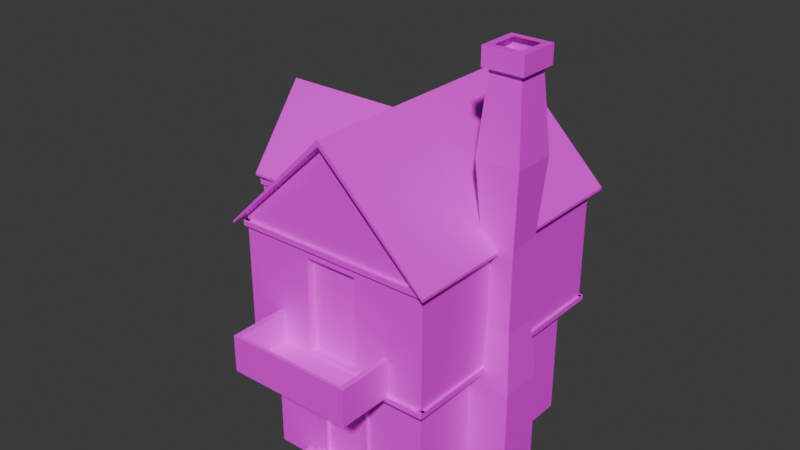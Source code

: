 # Source: home_2_.blend  (saved by Blender 4.2.66; exported with 4.5.12 LTS)
import bpy
from mathutils import Matrix  # noqa: F401  (used for matrix-valued properties, if any)

bpy.ops.wm.read_factory_settings(use_empty=True)
scene = bpy.context.scene
scene.name = 'Scene'

# ---- collections
col_collection = bpy.data.collections.new('Collection'); scene.collection.children.link(col_collection)

# ---- images (referenced by path relative to the original .blend; pixels are not part of the script)
import os
ASSET_DIR = os.environ.get("B2B_ASSET_DIR", "")  # directory of the original .blend (textures are referenced by path, not embedded)
HERE = os.path.dirname(os.path.abspath(__file__))  # packed textures are extracted next to this script under _unpacked/

def load_image(name, relpath, width, height, colorspace="sRGB"):
    """Load a texture the original file referenced (path relative to the .blend, or extracted next to this script)."""
    p = next((c for c in (os.path.join(HERE, relpath), os.path.join(ASSET_DIR, relpath)) if relpath and os.path.exists(c)), "")
    if p:
        img = bpy.data.images.load(p, check_existing=True)
        img.name = name
    else:  # same state as the original file: an image datablock whose file is absent (Cycles renders it pink)
        img = bpy.data.images.new(name, width, height)
        img.source = "FILE"
        img.filepath = "//" + (relpath or name)
    img.colorspace_settings.name = colorspace
    return img
img_untitled_002 = load_image('Untitled.002', '', 1024, 1024, 'sRGB')

# ---- materials (node trees are filled in below, after node groups)
mat_material_001 = bpy.data.materials.new('Material.001')

# ---- material node trees
mat_material_001.use_nodes = True; mat_material_001.node_tree.nodes.clear()
_N = mat_material_001.node_tree.nodes; _L = mat_material_001.node_tree.links
n0 = _N.new('ShaderNodeBsdfPrincipled'); n0.name = 'Principled BSDF'; n0.location = (10, 300)
n1 = _N.new('ShaderNodeOutputMaterial'); n1.name = 'Material Output'; n1.location = (300, 300)
n2 = _N.new('ShaderNodeTexImage'); n2.name = 'Image Texture'; n2.location = (-280, 275)
n2.image = img_untitled_002
_L.new(n0.outputs[0], n1.inputs[0])
_L.new(n2.outputs[0], n0.inputs[0])
n1.is_active_output = True

# ---- world
world_world = bpy.data.worlds.new('World'); scene.world = world_world
world_world.use_nodes = True; world_world.node_tree.nodes.clear()
_N = world_world.node_tree.nodes; _L = world_world.node_tree.links
n0 = _N.new('ShaderNodeOutputWorld'); n0.name = 'World Output'; n0.location = (300, 300)
n1 = _N.new('ShaderNodeBackground'); n1.name = 'Background'; n1.location = (10, 300)
n1.inputs[0].default_value = (0.05088, 0.05088, 0.05088, 1.0)
_L.new(n1.outputs[0], n0.inputs[0])
n0.is_active_output = True
world_world.color = (0.05088, 0.05088, 0.05088)
world_world.sun_shadow_jitter_overblur = 0.0

# ---- meshes
me_x = bpy.data.meshes.new('Куб')
me_x.from_pydata([(-1.354, -1.692, 0.0004294), (-1.354, -1.692, 2.0), (-0.348, 1.692, 0.3572), (-0.348, 1.692, 1.687), (1.354, -1.692, 0.0004294), (1.354, -1.692, 2.0), (0.3768, 1.692, 0.3572), (0.3768, 1.692, 1.687), (-0.4328, -1.942, 2.149), (-1.554, 1.942, 2.0), (0.4198, -1.942, 2.149), (1.554, 1.942, 2.0), (-0.4328, -1.942, 3.641), (-1.554, 1.942, 3.931), (0.4198, -1.942, 3.641), (1.554, 1.942, 3.931), (0.0, -1.942, 5.409), (0.0, 1.942, 5.409), (-1.684, 2.105, 3.822), (-1.684, -2.105, 3.822), (1.684, 2.105, 3.822), (1.684, -2.105, 3.822), (0.0, -2.105, 5.424), (0.0, 2.105, 5.424), (0.0, -2.105, 5.521), (0.0, 2.105, 5.521), (-1.684, -2.105, 3.85), (1.684, 2.105, 3.864), (1.684, -2.105, 3.864), (-1.684, 2.105, 3.85), (-2.37, -0.8621, 2.006), (-2.37, -0.8621, 4.006), (-2.37, 0.8614, 2.006), (-2.37, 0.8614, 4.006), (-0.3699, -0.8621, 2.006), (-0.3699, -0.8621, 4.006), (-0.3699, 0.8614, 2.006), (-0.3699, 0.8614, 4.006), (-2.37, -0.0003851, 5.123), (-0.2889, 0.9311, 3.913), (-0.3699, -0.0003851, 5.123), (-2.451, 0.9311, 3.913), (-0.2889, -0.9319, 3.913), (-2.451, -0.9319, 3.913), (-0.2889, -0.0003851, 5.12), (-2.451, -0.0003851, 5.12), (-2.451, -0.0003851, 5.192), (-2.451, -0.9319, 3.953), (-0.2889, -0.9319, 3.953), (-0.2889, -0.0003851, 5.192), (-2.451, 0.9311, 3.958), (-0.2889, 0.9311, 3.958), (-1.007, -2.827, 2.032), (-1.007, -2.827, 2.607), (-1.007, -1.671, 2.032), (-1.007, -1.671, 2.607), (0.9929, -2.827, 2.032), (0.9929, -2.827, 2.607), (0.9929, -1.671, 2.032), (0.9929, -1.671, 2.607), (-0.9173, -1.723, 2.607), (-0.5872, -1.95, 2.1), (0.903, -1.723, 2.607), (-0.9173, -2.775, 2.607), (0.903, -2.775, 2.607), (-0.9173, -2.775, 2.105), (-0.9173, -1.723, 2.105), (0.903, -2.775, 2.105), (0.903, -1.723, 2.105), (1.554, -1.942, 2.0), (-1.554, -1.942, 2.0), (1.554, -1.942, 3.931), (-1.554, -1.942, 3.931), (0.4198, -1.824, 2.149), (-0.4328, -1.824, 2.149), (0.4198, -1.824, 3.641), (-0.4328, -1.824, 3.641), (1.512, -1.956, 1.964), (1.512, -1.956, 2.049), (1.512, 1.949, 1.964), (1.512, 1.949, 2.049), (1.597, -1.956, 1.964), (1.597, -1.956, 2.049), (1.597, 1.949, 1.964), (1.597, 1.949, 2.049), (1.596, 1.898, 1.964), (1.596, 1.898, 2.049), (-1.586, 1.898, 1.964), (-1.586, 1.898, 2.049), (1.596, 1.984, 1.964), (1.596, 1.984, 2.049), (-1.586, 1.984, 1.964), (-1.586, 1.984, 2.049), (-1.502, 1.98, 1.964), (-1.502, 1.98, 2.049), (-1.502, 0.8571, 1.964), (-1.502, 0.8571, 2.049), (-1.587, 1.98, 1.964), (-1.587, 1.98, 2.049), (-1.587, 0.8571, 1.964), (-1.587, 0.8571, 2.049), (-1.553, 0.8205, 1.964), (-1.553, 0.8205, 2.049), (-2.393, 0.8205, 1.964), (-2.393, 0.8205, 2.049), (-1.553, 0.9057, 1.964), (-1.553, 0.9057, 2.049), (-2.393, 0.9057, 1.964), (-2.393, 0.9057, 2.049), (-2.312, 0.9069, 1.964), (-2.312, 0.9069, 2.049), (-2.312, -0.8951, 1.964), (-2.312, -0.8951, 2.049), (-2.397, 0.9069, 1.964), (-2.397, 0.9069, 2.049), (-2.397, -0.8951, 1.964), (-2.397, -0.8951, 2.049), (-2.356, -0.8097, 1.964), (-2.356, -0.8097, 2.049), (-1.544, -0.8097, 1.964), (-1.544, -0.8097, 2.049), (-2.356, -0.8949, 1.964), (-2.356, -0.8949, 2.049), (-1.544, -0.8949, 1.964), (-1.544, -0.8949, 2.049), (-1.496, -0.8757, 1.964), (-1.496, -0.8757, 2.049), (-1.496, -1.984, 1.964), (-1.496, -1.984, 2.049), (-1.581, -0.8757, 1.964), (-1.581, -0.8757, 2.049), (-1.581, -1.984, 1.964), (-1.581, -1.984, 2.049), (-1.581, -1.911, 1.964), (-1.581, -1.911, 2.049), (1.596, -1.911, 1.964), (1.596, -1.911, 2.049), (-1.581, -1.997, 1.964), (-1.581, -1.997, 2.049), (1.596, -1.997, 1.964), (1.596, -1.997, 2.049), (1.512, -1.956, 3.778), (1.512, -1.956, 3.863), (1.512, 1.949, 3.778), (1.512, 1.949, 3.863), (1.597, -1.956, 3.778), (1.597, -1.956, 3.863), (1.597, 1.949, 3.778), (1.597, 1.949, 3.863), (1.596, 1.898, 3.778), (1.596, 1.898, 3.863), (-1.586, 1.898, 3.863), (1.596, 1.984, 3.778), (1.596, 1.984, 3.863), (-1.586, 1.984, 3.778), (-1.586, 1.984, 3.863), (-1.502, 1.98, 3.778), (-1.502, 1.98, 3.863), (-1.502, 0.8571, 3.778), (-1.502, 0.8571, 3.863), (-1.587, 1.98, 3.778), (-1.587, 1.98, 3.863), (-1.587, 0.8571, 3.778), (-1.587, 0.8571, 3.863), (-1.553, 0.9057, 3.778), (-1.553, 0.9057, 3.863), (-2.393, 0.9057, 3.778), (-2.393, 0.9057, 3.863), (-2.312, 0.9069, 3.778), (-2.312, 0.9069, 3.863), (-2.312, -0.8951, 3.778), (-2.312, -0.8951, 3.863), (-2.397, 0.9069, 3.778), (-2.397, 0.9069, 3.863), (-2.397, -0.8951, 3.778), (-2.397, -0.8951, 3.863), (-2.356, -0.8097, 3.863), (-1.544, -0.8097, 3.863), (-2.356, -0.8949, 3.778), (-2.356, -0.8949, 3.863), (-1.544, -0.8949, 3.778), (-1.544, -0.8949, 3.863), (-1.496, -0.8757, 3.863), (-1.496, -1.984, 3.863), (-1.581, -0.8757, 3.778), (-1.581, -0.8757, 3.863), (-1.581, -1.984, 3.778), (-1.581, -1.984, 3.863), (-1.581, -1.911, 3.778), (-1.581, -1.911, 3.863), (1.596, -1.911, 3.778), (1.596, -1.911, 3.863), (-1.581, -1.997, 3.778), (-1.581, -1.997, 3.863), (1.596, -1.997, 3.778), (1.596, -1.997, 3.863), (-0.5872, -2.699, 2.1), (-0.5872, -2.699, 1.969), (-0.5872, -1.95, 1.969), (-0.745, -1.95, 1.969), (-0.1414, -2.699, 2.1), (-0.1414, -2.699, 1.969), (-0.1414, -1.95, 1.969), (-0.2991, -2.699, 1.969), (0.3187, -2.699, 1.969), (0.3187, -1.95, 1.969), (0.161, -2.699, 1.969), (0.7825, -2.699, 2.1), (0.7825, -1.95, 2.1), (0.6248, -2.699, 2.1), (-2.555, -0.5698, 2.515), (-2.555, 0.5197, 2.515), (-2.555, -0.5698, 2.608), (-2.555, 0.5197, 2.608), (-2.32, -0.5698, 2.5), (-2.32, 0.5197, 2.5), (-2.32, -0.5698, 2.623), (-2.32, 0.5197, 2.623), (-2.405, -0.3677, 2.596), (-2.405, -0.4408, 2.596), (-2.405, -0.3677, 3.226), (-2.405, -0.4408, 3.226), (-2.358, -0.3677, 2.596), (-2.358, -0.4408, 2.596), (-2.358, -0.3677, 3.226), (-2.358, -0.4408, 3.226), (-2.345, 0.3972, 3.275), (-2.345, 0.3972, 3.201), (-2.345, -0.4661, 3.275), (-2.345, -0.4661, 3.201), (-2.418, 0.3972, 3.275), (-2.418, 0.3972, 3.201), (-2.418, -0.4661, 3.275), (-2.418, -0.4661, 3.201), (-2.358, 0.291, 3.226), (-2.358, 0.3641, 3.226), (-2.358, 0.291, 2.596), (-2.358, 0.3641, 2.596), (-2.405, 0.291, 3.226), (-2.405, 0.3641, 3.226), (-2.405, 0.291, 2.596), (-2.405, 0.3641, 2.596), (-0.745, -2.699, 2.1), (-0.745, -2.699, 1.969), (-0.745, -1.95, 2.1), (-0.1414, -1.95, 2.1), (-0.2991, -2.699, 2.1), (-0.2991, -1.95, 2.1), (-0.2991, -1.95, 1.969), (0.3187, -2.699, 2.1), (0.3187, -1.95, 2.1), (0.161, -2.699, 2.1), (0.161, -1.95, 2.1), (0.161, -1.95, 1.969), (0.7825, -2.699, 1.969), (0.7825, -1.95, 1.969), (0.6248, -2.699, 1.969), (0.6248, -1.95, 2.1), (0.6248, -1.95, 1.969), (-2.413, 0.5503, 2.025), (-2.413, 0.5503, 1.893), (-1.34, 0.5503, 2.025), (-1.34, 0.5503, 1.893), (-2.413, 0.7081, 2.025), (-2.413, 0.7081, 1.893), (-1.34, 0.7081, 2.025), (-1.34, 0.7081, 1.893), (-1.335, 0.6933, 0.006175), (-1.466, 0.6933, 0.006175), (-1.335, 0.6933, 1.935), (-1.466, 0.6933, 1.935), (-1.335, 0.5628, 0.006175), (-1.466, 0.5628, 0.006175), (-1.335, 0.5628, 1.935), (-1.466, 0.5628, 1.935), (-1.335, -0.6751, 0.006175), (-1.466, -0.6751, 0.006175), (-1.335, -0.6751, 1.935), (-1.466, -0.6751, 1.935), (-1.335, -0.8056, 0.006175), (-1.466, -0.8056, 0.006175), (-1.335, -0.8056, 1.935), (-1.466, -0.8056, 1.935), (-1.896, 0.5689, 1.995), (-1.989, 0.5689, 1.902), (-1.366, 0.5689, 1.466), (-1.459, 0.5689, 1.373), (-1.896, 0.6895, 1.995), (-1.989, 0.6895, 1.902), (-1.366, 0.6895, 1.466), (-1.459, 0.6895, 1.373), (-1.896, -0.8009, 1.995), (-1.989, -0.8009, 1.902), (-1.366, -0.8009, 1.466), (-1.459, -0.8009, 1.373), (-1.896, -0.6803, 1.995), (-1.989, -0.6803, 1.902), (-1.366, -0.6803, 1.466), (-1.459, -0.6803, 1.373), (-2.413, 0.1045, 2.025), (-2.413, 0.1045, 1.893), (-1.34, 0.1045, 2.03), (-1.34, 0.1045, 1.893), (-2.413, 0.2622, 2.025), (-2.413, 0.2622, 1.893), (-1.34, 0.2622, 2.03), (-1.34, 0.2622, 1.893), (-2.413, -0.3556, 2.025), (-2.413, -0.3556, 1.893), (-1.34, -0.3556, 2.025), (-1.34, -0.3556, 1.893), (-2.413, -0.1979, 2.025), (-2.413, -0.1979, 1.893), (-1.34, -0.1979, 2.025), (-1.34, -0.1979, 1.893), (-2.413, -0.8194, 2.025), (-2.413, -0.8194, 1.893), (-1.34, -0.8194, 2.025), (-1.34, -0.8194, 1.893), (-2.413, -0.6617, 2.025), (-2.413, -0.6617, 1.893), (-1.34, -0.6617, 2.025), (-1.34, -0.6617, 1.893), (-1.522, -0.5698, 0.9704), (-1.522, 0.5197, 0.9704), (-1.522, -0.5698, 1.064), (-1.522, 0.5197, 1.064), (-1.287, -0.5698, 0.9554), (-1.287, 0.5197, 0.9554), (-1.287, -0.5698, 1.079), (-1.287, 0.5197, 1.079), (-1.372, -0.3677, 1.052), (-1.372, -0.4408, 1.052), (-1.372, -0.3677, 1.682), (-1.372, -0.4408, 1.682), (-1.325, -0.3677, 1.052), (-1.325, -0.4408, 1.052), (-1.325, -0.3677, 1.682), (-1.325, -0.4408, 1.682), (-1.312, 0.3972, 1.73), (-1.312, 0.3972, 1.657), (-1.312, -0.4661, 1.73), (-1.312, -0.4661, 1.657), (-1.385, 0.3972, 1.73), (-1.385, 0.3972, 1.657), (-1.385, -0.4661, 1.73), (-1.385, -0.4661, 1.657), (-1.325, 0.291, 1.682), (-1.325, 0.3641, 1.682), (-1.325, 0.291, 1.052), (-1.325, 0.3641, 1.052), (-1.372, 0.291, 1.682), (-1.372, 0.3641, 1.682), (-1.372, 0.291, 1.052), (-1.372, 0.3641, 1.052), (-1.354, 1.692, 2.0), (-1.354, 1.692, 0.0004294), (1.354, 1.692, 0.0004294), (1.354, 1.692, 2.0), (-0.348, 1.462, 1.687), (-0.348, 1.462, 0.3572), (0.3768, 1.462, 0.3572), (0.3768, 1.462, 1.687), (-0.4153, 1.642, 0.3443), (-0.4153, 2.669, 0.002616), (-0.4153, 2.669, 0.3443), (0.4741, 1.642, 0.002616), (0.4741, 1.642, 0.3443), (0.4741, 2.669, 0.002616), (0.4741, 2.669, 0.3443), (-0.4153, 1.642, 0.2304), (-0.4153, 2.669, 0.2304), (-0.4153, 2.669, 0.1165), (0.4741, 2.669, 0.2304), (0.4741, 2.669, 0.1165), (0.4741, 1.642, 0.2304), (0.4741, 1.642, 0.1165), (-0.8161, 2.669, 0.002616), (-0.8161, 2.669, 0.1165), (-0.8161, 1.642, 0.1165), (-0.8161, 1.642, 0.2304), (-0.8161, 2.669, 0.2304), (-1.137, 2.669, 0.002616), (-1.137, 1.642, 0.002616), (-1.137, 2.669, 0.1165), (-1.137, 1.642, 0.1165), (-0.5714, 1.781, 2.015), (-0.5494, 1.829, 2.096), (-0.5714, 2.518, 1.606), (-0.5714, 2.535, 1.637), (0.5608, 1.781, 2.015), (0.5828, 1.829, 2.096), (0.5608, 2.518, 1.606), (0.5608, 2.535, 1.637), (-2.992, 2.98, 1.138), (-2.992, 2.98, 1.152), (-2.992, 2.994, 1.138), (-2.992, 2.994, 1.152), (-2.979, 2.98, 1.138), (-2.979, 2.98, 1.152), (-2.979, 2.994, 1.138), (-2.979, 2.994, 1.152), (-0.5198, 1.642, 0.2304), (-0.5198, 1.642, 0.3443), (-0.5198, 2.669, 0.3443), (-0.5198, 2.669, 0.2304), (-0.4478, 2.421, 0.8702), (0.4303, 2.421, 0.8702), (-0.4478, 2.475, 0.8702), (0.4303, 2.475, 0.8702), (-0.4478, 2.421, 0.8162), (0.4303, 2.421, 0.8162), (-0.4478, 2.475, 0.8162), (0.4303, 2.475, 0.8162), (-0.6226, -2.126, 0.1053), (-0.8242, -2.328, 0.005222), (0.4133, -1.749, 0.2929), (0.5906, -2.126, 0.1053), (0.7923, -2.328, 0.005222), (-0.3634, -1.653, 0.2929), (-0.3634, -1.749, 0.2929), (-0.8242, -2.328, 0.1053), (-0.4529, -1.653, 1.348), (0.7923, -2.328, 0.1053), (-0.4822, -1.909, 0.1987), (-0.4593, -1.653, 0.2929), (0.4502, -1.909, 0.1987), (0.4133, -1.653, 0.2929), (-0.6226, -2.126, 0.1987), (0.5906, -2.126, 0.1987), (0.4069, -1.653, 1.348), (-0.4822, -1.909, 0.2962), (-0.4593, -1.749, 0.2929), (0.4502, -1.909, 0.2962), (-0.8242, -1.694, 0.1053), (-0.8242, -1.694, 0.005222), (0.7923, -1.694, 0.1053), (0.7923, -1.694, 0.005222), (-0.6226, -1.694, 0.1053), (0.5906, -1.694, 0.1053), (-0.6226, -1.694, 0.1987), (0.5906, -1.694, 0.1987), (-0.4822, -1.656, 0.1987), (0.4502, -1.656, 0.1987), (-0.4822, -1.656, 0.2962), (0.4502, -1.656, 0.2962), (0.3174, -1.653, 0.2929), (0.3238, -1.749, 1.3), (0.3174, -1.749, 0.2929), (0.4069, -1.749, 1.348), (-0.3698, -1.749, 1.3), (-0.4529, -1.749, 1.348), (-0.3698, -1.653, 1.3), (0.3238, -1.653, 1.3), (0.228, -1.749, 1.645), (0.1801, -1.749, 1.562), (0.1801, -1.653, 1.562), (0.228, -1.653, 1.645), (-0.2191, -1.749, 1.574), (-0.2671, -1.749, 1.657), (-0.2191, -1.653, 1.574), (-0.2671, -1.653, 1.657), (1.311, -0.6055, 0.02344), (1.416, -0.5004, 6.348), (1.311, 0.08839, 0.02344), (1.416, -0.0167, 6.348), (2.005, -0.6055, 0.02344), (1.9, -0.5004, 6.348), (2.005, 0.08839, 0.02344), (1.9, -0.0167, 6.348), (1.34, -0.576, 6.348), (1.34, 0.05893, 6.348), (1.975, 0.05893, 6.348), (1.975, -0.576, 6.348), (1.452, -0.4641, 6.634), (1.452, -0.05299, 6.634), (1.863, -0.05299, 6.634), (1.863, -0.4641, 6.634), (1.34, -0.576, 6.634), (1.34, 0.05893, 6.634), (1.975, 0.05893, 6.634), (1.975, -0.576, 6.634), (1.311, -0.6055, 1.762), (1.401, -0.515, 2.674), (1.401, -0.515, 3.96), (1.32, -0.5966, 5.136), (1.32, 0.07951, 5.136), (1.401, -0.002023, 3.96), (1.401, -0.002023, 2.674), (1.311, 0.08839, 1.762), (1.996, 0.07951, 5.136), (1.914, -0.002023, 3.96), (1.914, -0.002023, 2.674), (2.005, 0.08839, 1.762), (1.996, -0.5966, 5.136), (1.914, -0.515, 3.96), (1.914, -0.515, 2.674), (2.005, -0.6055, 1.762), (0.3531, 2.122, 2.515), (1.443, 2.122, 2.515), (0.3531, 2.122, 2.608), (1.443, 2.122, 2.608), (0.3531, 1.887, 2.5), (1.443, 1.887, 2.5), (0.3531, 1.887, 2.623), (1.443, 1.887, 2.623), (0.5552, 1.972, 2.596), (0.4821, 1.972, 2.596), (0.5552, 1.972, 3.226), (0.4821, 1.972, 3.226), (0.5552, 1.925, 2.596), (0.4821, 1.925, 2.596), (0.5552, 1.925, 3.226), (0.4821, 1.925, 3.226), (1.32, 1.912, 3.275), (1.32, 1.912, 3.201), (0.4568, 1.912, 3.275), (0.4568, 1.912, 3.201), (1.32, 1.985, 3.275), (1.32, 1.985, 3.201), (0.4568, 1.985, 3.275), (0.4568, 1.985, 3.201), (1.214, 1.925, 3.226), (1.287, 1.925, 3.226), (1.214, 1.925, 2.596), (1.287, 1.925, 2.596), (1.214, 1.972, 3.226), (1.287, 1.972, 3.226), (1.214, 1.972, 2.596), (1.287, 1.972, 2.596), (-1.28, 2.122, 2.515), (-0.1909, 2.122, 2.515), (-1.28, 2.122, 2.608), (-0.1909, 2.122, 2.608), (-1.28, 1.887, 2.5), (-0.1909, 1.887, 2.5), (-1.28, 1.887, 2.623), (-0.1909, 1.887, 2.623), (-1.078, 1.972, 2.596), (-1.151, 1.972, 2.596), (-1.078, 1.972, 3.226), (-1.151, 1.972, 3.226), (-1.078, 1.925, 2.596), (-1.151, 1.925, 2.596), (-1.078, 1.925, 3.226), (-1.151, 1.925, 3.226), (-0.3133, 1.912, 3.275), (-0.3133, 1.912, 3.201), (-1.177, 1.912, 3.275), (-1.177, 1.912, 3.201), (-0.3133, 1.985, 3.275), (-0.3133, 1.985, 3.201), (-1.177, 1.985, 3.275), (-1.177, 1.985, 3.201), (-0.4196, 1.925, 3.226), (-0.3465, 1.925, 3.226), (-0.4196, 1.925, 2.596), (-0.3465, 1.925, 2.596), (-0.4196, 1.972, 3.226), (-0.3465, 1.972, 3.226), (-0.4196, 1.972, 2.596), (-0.3465, 1.972, 2.596), (-0.7499, 1.925, 3.226), (-0.7102, 1.925, 3.226), (-0.7499, 1.925, 2.596), (-0.7102, 1.925, 2.596), (-0.7499, 1.972, 3.226), (-0.7102, 1.972, 3.226), (-0.7499, 1.972, 2.596), (-0.7102, 1.972, 2.596), (-0.4062, 1.92, 2.931), (-0.4062, 1.92, 2.891), (-1.092, 1.92, 2.931), (-1.092, 1.92, 2.891), (-0.4062, 1.968, 2.931), (-0.4062, 1.968, 2.891), (-1.092, 1.968, 2.931), (-1.092, 1.968, 2.891), (0.8794, 1.925, 3.226), (0.9192, 1.925, 3.226), (0.8794, 1.925, 2.596), (0.9192, 1.925, 2.596), (0.8794, 1.972, 3.226), (0.9192, 1.972, 3.226), (0.8794, 1.972, 2.596), (0.9192, 1.972, 2.596), (1.223, 1.92, 2.931), (1.223, 1.92, 2.891), (0.5373, 1.92, 2.931), (0.5373, 1.92, 2.891), (1.223, 1.968, 2.931), (1.223, 1.968, 2.891), (0.5373, 1.968, 2.931), (0.5373, 1.968, 2.891), (0.4454, 2.421, 1.666), (0.4454, 2.421, 0.3318), (0.4454, 2.475, 1.666), (0.4454, 2.475, 0.3318), (0.3914, 2.421, 1.666), (0.3914, 2.421, 0.3318), (0.3914, 2.475, 1.666), (0.3914, 2.475, 0.3318), (0.4422, 1.68, 0.8162), (0.4422, 2.475, 0.8162), (0.4422, 1.68, 0.8702), (0.4422, 2.475, 0.8702), (0.3882, 1.68, 0.8162), (0.3882, 2.475, 0.8162), (0.3882, 1.68, 0.8702), (0.3882, 2.475, 0.8702), (0.4454, 2.421, 1.666), (0.4454, 2.475, 1.666), (0.3914, 2.421, 1.666), (0.3914, 2.475, 1.666), (-0.3923, 2.421, 1.666), (-0.3923, 2.421, 0.3318), (-0.3923, 2.475, 1.666), (-0.3923, 2.475, 0.3318), (-0.4463, 2.421, 1.666), (-0.4463, 2.421, 0.3318), (-0.4463, 2.475, 1.666), (-0.4463, 2.475, 0.3318), (0.4454, 1.689, 2.035), (0.4454, 1.689, 0.3318), (0.4454, 1.743, 2.035), (0.4454, 1.743, 0.3318), (0.3914, 1.689, 2.035), (0.3914, 1.689, 0.3318), (0.3914, 1.743, 2.035), (0.3914, 1.743, 0.3318), (-1.177, 1.912, 3.275), (-1.177, 1.912, 3.201), (-1.177, 1.985, 3.275), (-1.177, 1.985, 3.201), (0.4198, -1.942, 3.641), (1.554, -1.942, 3.931), (1.554, -1.942, 2.0), (0.4198, -1.942, 3.641), (0.4198, -1.942, 2.149), (-1.554, 1.942, 3.931), (1.554, 1.942, 3.931), (-2.393, 0.8452, 3.863), (-2.393, 0.8452, 3.778), (-1.553, 0.8452, 3.778), (-1.553, 0.8452, 3.863)], [(14, 634)], [(0, 1, 355, 356), (7, 6, 361, 362), (357, 358, 5, 4), (4, 5, 1, 0), (5, 358, 11, 69), (69, 11, 15, 71), (355, 1, 70, 9), (1, 5, 69, 70), (358, 355, 9, 11), (72, 71, 16), (9, 70, 72, 13), (12, 8, 74, 76), (11, 9, 13, 15), (19, 22, 24, 26), (15, 13, 17), (15, 17, 23, 20), (17, 13, 18, 23), (18, 19, 26, 29), (16, 71, 21, 22), (71, 15, 20, 21), (72, 16, 22, 19), (13, 72, 19, 18), (28, 27, 25, 24), (29, 26, 24, 25), (22, 21, 28, 24), (21, 20, 27, 28), (20, 23, 25, 27), (23, 18, 29, 25), (30, 31, 33, 32), (32, 33, 37, 36), (34, 35, 31, 30), (32, 36, 34, 30), (40, 37, 39, 44), (39, 41, 50, 51), (31, 35, 42, 43), (52, 53, 55, 54), (33, 31, 38), (37, 33, 41, 39), (35, 40, 44, 42), (33, 38, 45, 41), (38, 31, 43, 45), (47, 48, 49, 46), (51, 50, 46, 49), (41, 45, 46, 50), (45, 43, 47, 46), (43, 42, 48, 47), (58, 59, 57, 56), (56, 57, 53, 52), (54, 58, 56, 52), (242, 243, 197, 196), (57, 59, 62, 64), (55, 53, 63, 60), (53, 57, 64, 63), (63, 64, 67, 65), (244, 199, 243, 242), (196, 197, 198, 61), (68, 66, 65, 67), (64, 62, 68, 67), (60, 63, 65, 66), (10, 8, 70, 69), (12, 14, 71, 72), (10, 69, 636, 638), (8, 12, 72, 70), (74, 73, 75, 76), (14, 12, 76, 75), (10, 14, 75, 73), (8, 10, 73, 74), (87, 88, 92, 91), (79, 80, 84, 83), (83, 84, 82, 81), (81, 82, 78, 77), (79, 83, 81, 77), (84, 80, 78, 82), (91, 92, 90, 89), (89, 90, 86, 85), (87, 91, 89, 85), (92, 88, 86, 90), (95, 96, 100, 99), (99, 100, 98, 97), (97, 98, 94, 93), (95, 99, 97, 93), (100, 96, 94, 98), (103, 104, 108, 107), (107, 108, 106, 105), (105, 106, 102, 101), (103, 107, 105, 101), (108, 104, 102, 106), (111, 112, 116, 115), (115, 116, 114, 113), (113, 114, 110, 109), (111, 115, 113, 109), (116, 112, 110, 114), (119, 120, 124, 123), (123, 124, 122, 121), (121, 122, 118, 117), (119, 123, 121, 117), (124, 120, 118, 122), (127, 128, 132, 131), (131, 132, 130, 129), (129, 130, 126, 125), (127, 131, 129, 125), (132, 128, 126, 130), (135, 136, 140, 139), (139, 140, 138, 137), (137, 138, 134, 133), (135, 139, 137, 133), (140, 136, 134, 138), (143, 144, 148, 147), (147, 148, 146, 145), (145, 146, 142, 141), (143, 147, 145, 141), (148, 144, 142, 146), (154, 155, 153, 152), (152, 153, 150, 149), (155, 151, 150, 153), (158, 159, 163, 162), (162, 163, 161, 160), (160, 161, 157, 156), (158, 162, 160, 156), (163, 159, 157, 161), (166, 164, 165, 167), (170, 171, 175, 174), (174, 175, 173, 172), (172, 173, 169, 168), (175, 171, 169, 173), (180, 181, 179, 178), (181, 177, 176, 179), (186, 187, 185, 184), (187, 183, 182, 185), (190, 191, 195, 194), (194, 195, 193, 192), (192, 193, 189, 188), (190, 194, 192, 188), (195, 191, 189, 193), (199, 198, 197, 243), (200, 201, 202, 245), (247, 248, 203, 246), (246, 203, 201, 200), (248, 202, 201, 203), (249, 204, 205, 250), (252, 253, 206, 251), (251, 206, 204, 249), (253, 205, 204, 206), (207, 254, 255, 208), (257, 258, 256, 209), (209, 256, 254, 207), (210, 211, 213, 212), (212, 213, 217, 216), (214, 215, 211, 210), (212, 216, 214, 210), (217, 213, 211, 215), (218, 219, 221, 220), (220, 221, 225, 224), (222, 223, 219, 218), (220, 224, 222, 218), (226, 230, 232, 228), (231, 227, 229, 233), (229, 228, 232, 233), (225, 221, 219, 223), (231, 230, 226, 227), (234, 238, 240, 236), (239, 235, 237, 241), (237, 236, 240, 241), (233, 232, 230, 231), (239, 238, 234, 235), (241, 240, 238, 239), (258, 255, 254, 256), (259, 260, 262, 261), (265, 266, 264, 263), (263, 264, 260, 259), (266, 262, 260, 264), (267, 268, 270, 269), (273, 274, 272, 271), (274, 270, 268, 272), (275, 276, 278, 277), (281, 282, 280, 279), (282, 278, 276, 280), (283, 284, 286, 285), (289, 290, 288, 287), (287, 288, 284, 283), (290, 286, 284, 288), (285, 286, 290, 289), (283, 285, 289, 287), (291, 292, 294, 293), (297, 298, 296, 295), (295, 296, 292, 291), (298, 294, 292, 296), (293, 294, 298, 297), (291, 293, 297, 295), (299, 300, 302, 301), (305, 306, 304, 303), (303, 304, 300, 299), (306, 302, 300, 304), (307, 308, 310, 309), (313, 314, 312, 311), (311, 312, 308, 307), (314, 310, 308, 312), (315, 316, 318, 317), (321, 322, 320, 319), (319, 320, 316, 315), (322, 318, 316, 320), (269, 270, 274, 273), (277, 278, 282, 281), (301, 302, 306, 305), (309, 310, 314, 313), (317, 318, 322, 321), (261, 262, 266, 265), (323, 324, 326, 325), (325, 326, 330, 329), (327, 328, 324, 323), (325, 329, 327, 323), (330, 326, 324, 328), (331, 332, 334, 333), (333, 334, 338, 337), (335, 336, 332, 331), (333, 337, 335, 331), (339, 343, 345, 341), (344, 340, 342, 346), (342, 341, 345, 346), (338, 334, 332, 336), (344, 343, 339, 340), (347, 351, 353, 349), (352, 348, 350, 354), (350, 349, 353, 354), (346, 345, 343, 344), (352, 351, 347, 348), (354, 353, 351, 352), (3, 2, 356, 355), (2, 6, 357, 356), (7, 3, 355, 358), (6, 7, 358, 357), (360, 359, 362, 361), (6, 2, 360, 361), (3, 7, 362, 359), (2, 3, 359, 360), (370, 363, 403, 402), (371, 365, 369, 373), (373, 369, 367, 375), (369, 365, 363, 367), (368, 374, 376, 366), (374, 373, 375, 376), (364, 372, 374, 368), (372, 371, 373, 374), (372, 364, 377, 378), (370, 371, 381, 380), (379, 380, 381, 378), (371, 372, 378, 381), (383, 385, 384, 382), (379, 378, 384, 385), (378, 377, 382, 384), (386, 387, 389, 388), (388, 389, 393, 392), (392, 393, 391, 390), (394, 395, 397, 396), (388, 392, 390, 386), (393, 389, 387, 391), (396, 397, 401, 400), (400, 401, 399, 398), (398, 399, 395, 394), (396, 400, 398, 394), (401, 397, 395, 399), (402, 403, 404, 405), (365, 371, 405, 404), (371, 370, 402, 405), (363, 365, 404, 403), (406, 407, 409, 408), (408, 409, 413, 412), (412, 413, 411, 410), (410, 411, 407, 406), (414, 438, 440, 428), (436, 437, 418, 423), (423, 418, 415, 421), (439, 417, 429, 441), (438, 414, 421, 434), (448, 447, 453, 446), (425, 419, 420, 432), (414, 417, 423, 421), (443, 426, 433, 445), (417, 414, 428, 429), (426, 443, 441, 429), (442, 424, 428, 440), (427, 430, 449, 416), (420, 450, 451, 432), (424, 426, 429, 428), (444, 445, 433, 431), (416, 449, 447, 448), (426, 424, 431, 433), (424, 442, 444, 431), (419, 452, 450, 420), (417, 439, 436, 423), (446, 427, 416, 448), (494, 467, 463, 485), (432, 451, 422, 425), (421, 415, 435, 434), (422, 451, 459, 461), (490, 469, 467, 494), (486, 465, 469, 490), (453, 447, 455, 456), (447, 449, 454, 455), (449, 430, 457, 454), (458, 460, 456, 455), (485, 463, 465, 486), (451, 450, 458, 459), (450, 452, 460, 458), (461, 459, 454, 457), (459, 458, 455, 454), (465, 463, 470, 471), (470, 473, 481, 478), (463, 467, 473, 470), (469, 465, 471, 472), (467, 469, 472, 473), (472, 471, 479, 480), (473, 472, 480, 481), (471, 470, 478, 479), (474, 475, 479, 478), (475, 476, 480, 479), (476, 477, 481, 480), (477, 474, 478, 481), (484, 485, 486, 487), (464, 489, 493, 468), (489, 488, 492, 493), (488, 487, 491, 492), (487, 486, 490, 491), (468, 493, 497, 466), (493, 492, 496, 497), (492, 491, 495, 496), (491, 490, 494, 495), (466, 497, 482, 462), (497, 496, 483, 482), (496, 495, 484, 483), (495, 494, 485, 484), (498, 499, 501, 500), (500, 501, 505, 504), (502, 503, 499, 498), (500, 504, 502, 498), (505, 501, 499, 503), (506, 507, 509, 508), (508, 509, 513, 512), (510, 511, 507, 506), (508, 512, 510, 506), (514, 518, 520, 516), (519, 515, 517, 521), (517, 516, 520, 521), (513, 509, 507, 511), (519, 518, 514, 515), (522, 526, 528, 524), (527, 523, 525, 529), (525, 524, 528, 529), (521, 520, 518, 519), (527, 526, 522, 523), (529, 528, 526, 527), (530, 531, 533, 532), (532, 533, 537, 536), (534, 535, 531, 530), (532, 536, 534, 530), (537, 533, 531, 535), (538, 539, 541, 540), (540, 541, 545, 544), (542, 543, 539, 538), (540, 544, 542, 538), (546, 550, 552, 548), (551, 547, 549, 553), (549, 548, 552, 553), (545, 541, 539, 543), (551, 550, 546, 547), (554, 558, 560, 556), (559, 555, 557, 561), (557, 556, 560, 561), (553, 552, 550, 551), (559, 558, 554, 555), (561, 560, 558, 559), (562, 566, 568, 564), (567, 563, 565, 569), (565, 564, 568, 569), (567, 566, 562, 563), (569, 568, 566, 567), (570, 574, 576, 572), (575, 571, 573, 577), (573, 572, 576, 577), (575, 574, 570, 571), (577, 576, 574, 575), (578, 582, 584, 580), (583, 579, 581, 585), (581, 580, 584, 585), (583, 582, 578, 579), (585, 584, 582, 583), (586, 590, 592, 588), (591, 587, 589, 593), (589, 588, 592, 593), (591, 590, 586, 587), (593, 592, 590, 591), (594, 595, 597, 596), (596, 597, 601, 600), (600, 601, 599, 598), (598, 599, 595, 594), (602, 603, 605, 604), (604, 605, 609, 608), (608, 609, 607, 606), (606, 607, 603, 602), (605, 603, 607, 609), (594, 596, 600, 598), (610, 611, 613, 612), (614, 615, 617, 616), (616, 617, 621, 620), (620, 621, 619, 618), (618, 619, 615, 614), (614, 616, 620, 618), (622, 623, 625, 624), (624, 625, 629, 628), (628, 629, 627, 626), (626, 627, 623, 622), (622, 624, 628, 626), (552, 553, 633, 632), (549, 553, 633, 631), (552, 548, 630, 632), (637, 638, 636, 635), (14, 10, 638, 637), (71, 14, 637, 635), (69, 71, 635, 636), (13, 15, 640, 639), (482, 483, 488, 489), (483, 484, 487, 488), (489, 464, 462, 482), (642, 641, 644, 643), (167, 165, 644, 641), (166, 167, 641, 642), (165, 164, 643, 644), (164, 166, 642, 643)])
_uv = me_x.uv_layers.new(name='UVКарта')
_uv.uv.foreach_set('vector', [0.8339, 0.8339, 0.6974, 0.8339, 0.6974, 0.6029, 0.8339, 0.6029, 0.278, 0.008637, 0.278, 0.05775, 0.2742, 0.05775, 0.2742, 0.008637, 0.8339, 0.4181, 0.6974, 0.4181, 0.6974, 0.187, 0.8339, 0.187, 0.8339, 0.187, 0.6974, 0.187, 0.6974, 0.002174, 0.8339, 0.002174, 0.8366, 0.8197, 0.8366, 0.4886, 0.8545, 0.4886, 0.8545, 0.8197, 0.8561, 0.9531, 0.8561, 0.7837, 0.9514, 0.7837, 0.9514, 0.9531, 0.8366, 0.3327, 0.8366, 0.001526, 0.8545, 0.001526, 0.8545, 0.3327, 0.8366, 0.9812, 0.8366, 0.8197, 0.8545, 0.8197, 0.8545, 0.9812, 0.8366, 0.4886, 0.8366, 0.3327, 0.8545, 0.3327, 0.8545, 0.4886, 0.1754, 0.07942, 0.01326, 0.07841, 0.09481, 0.001812, 0.8578, 0.1704, 0.8578, 0.00106, 0.9531, 0.00106, 0.9531, 0.1704, 0.2358, 0.0364, 0.2358, 0.001131, 0.2383, 0.001131, 0.2383, 0.0364, 0.8545, 0.4886, 0.8545, 0.3327, 0.9498, 0.3327, 0.9498, 0.4886, 0.4351, 0.994, 0.3781, 0.994, 0.3781, 0.9926, 0.4351, 0.9926, 0.8567, 0.3276, 0.8567, 0.1737, 0.9299, 0.2507, 0.6453, 0.9994, 0.5884, 0.9994, 0.5884, 0.994, 0.6453, 0.994, 0.5884, 0.9994, 0.5314, 0.9994, 0.5314, 0.994, 0.5884, 0.994, 0.5314, 0.994, 0.4351, 0.994, 0.4351, 0.9926, 0.5314, 0.9926, 0.3781, 0.9994, 0.3212, 0.9994, 0.3212, 0.994, 0.3781, 0.994, 0.3212, 0.9994, 0.2249, 0.9994, 0.2249, 0.994, 0.3212, 0.994, 0.4351, 0.9994, 0.3781, 0.9994, 0.3781, 0.994, 0.4351, 0.994, 0.5314, 0.9994, 0.4351, 0.9994, 0.4351, 0.994, 0.5314, 0.994, 0.001652, 0.7283, 0.2201, 0.7283, 0.2201, 0.8605, 0.001652, 0.8605, 0.2201, 0.9928, 0.001652, 0.9928, 0.001652, 0.8605, 0.2201, 0.8605, 0.3781, 0.994, 0.3212, 0.994, 0.3212, 0.9926, 0.3781, 0.9926, 0.3212, 0.994, 0.2249, 0.994, 0.2249, 0.9926, 0.3212, 0.9926, 0.6453, 0.994, 0.5884, 0.994, 0.5884, 0.9926, 0.6453, 0.9926, 0.5884, 0.994, 0.5314, 0.994, 0.5314, 0.9926, 0.5884, 0.9926, 0.4997, 0.8552, 0.4997, 0.9895, 0.3857, 0.9895, 0.3857, 0.8552, 0.3857, 0.8552, 0.3857, 0.9895, 0.2475, 0.9895, 0.2475, 0.8552, 0.2475, 0.7394, 0.2475, 0.6051, 0.3857, 0.6051, 0.3857, 0.7394, 0.3857, 0.8552, 0.2475, 0.8552, 0.2475, 0.7394, 0.3857, 0.7394, 0.001009, 0.0008375, 0.001009, 0.09579, 0.01179, 0.09579, 0.01179, 0.0008375, 0.01179, 0.09579, 0.01179, 0.231, 0.01608, 0.231, 0.01608, 0.09579, 0.2987, 0.231, 0.2987, 0.09579, 0.2879, 0.09579, 0.2879, 0.231, 0.09331, 0.3364, 0.09331, 0.2498, 0.2432, 0.2498, 0.2432, 0.3364, 0.08289, 0.2341, 0.08439, 0.3309, 0.001714, 0.2836, 0.001009, 0.09579, 0.001009, 0.231, 0.01179, 0.231, 0.01179, 0.09579, 0.2987, 0.09579, 0.2987, 0.0008375, 0.2879, 0.0008375, 0.2879, 0.09579, 0.2987, 0.4261, 0.2987, 0.3286, 0.2879, 0.3286, 0.2879, 0.4261, 0.2987, 0.3286, 0.2987, 0.231, 0.2879, 0.231, 0.2879, 0.3286, 0.2836, 0.231, 0.2836, 0.09579, 0.1497, 0.09579, 0.1497, 0.231, 0.01608, 0.09579, 0.01608, 0.231, 0.1497, 0.231, 0.1497, 0.09579, 0.2879, 0.4261, 0.2879, 0.3286, 0.2836, 0.3286, 0.2836, 0.4261, 0.2879, 0.3286, 0.2879, 0.231, 0.2836, 0.231, 0.2836, 0.3286, 0.2879, 0.231, 0.2879, 0.09579, 0.2836, 0.09579, 0.2836, 0.231, 0.2432, 0.6242, 0.2432, 0.7107, 0.09331, 0.7107, 0.09331, 0.6242, 0.09331, 0.6242, 0.01528, 0.6242, 0.01528, 0.3364, 0.09331, 0.3364, 0.2432, 0.3364, 0.2432, 0.6242, 0.09331, 0.6242, 0.09331, 0.3364, 0.4352, 0.6552, 0.4283, 0.6552, 0.4283, 0.6469, 0.4352, 0.6469, 0.09331, 0.7107, 0.2432, 0.7107, 0.2432, 0.7264, 0.09331, 0.7264, 0.2432, 0.2498, 0.09331, 0.2498, 0.09331, 0.2342, 0.2432, 0.2342, 0.01528, 0.3364, 0.01528, 0.6242, 0.001179, 0.6242, 0.001179, 0.3364, 0.5068, 0.1736, 0.5068, 0.06458, 0.5328, 0.06458, 0.5328, 0.1736, 0.4131, 0.6076, 0.42, 0.6076, 0.42, 0.6469, 0.4131, 0.6469, 0.4352, 0.6469, 0.4283, 0.6469, 0.4283, 0.6076, 0.4352, 0.6076, 0.6668, 0.6524, 0.6668, 0.9233, 0.5023, 0.9233, 0.5023, 0.6524, 0.5068, 0.06458, 0.5068, 0.001584, 0.5328, 0.001584, 0.5328, 0.06458, 0.5068, 0.2366, 0.5068, 0.1736, 0.5328, 0.1736, 0.5328, 0.2366, 0.5427, 0.3146, 0.5427, 0.3717, 0.5328, 0.4468, 0.5328, 0.2387, 0.5357, 0.09475, 0.5357, 0.05479, 0.5493, 0.00167, 0.5493, 0.1473, 0.505, 0.9365, 0.5692, 0.9365, 0.5692, 0.9365, 0.505, 0.9365, 0.9332, 0.5015, 0.9332, 0.6039, 0.8563, 0.6238, 0.8563, 0.4913, 0.001419, 0.6268, 0.06949, 0.6268, 0.06949, 0.7214, 0.001419, 0.7214, 0.07446, 0.08273, 0.03497, 0.08273, 0.03497, 0.0803, 0.07446, 0.0803, 0.2846, 0.04912, 0.2846, 0.08439, 0.2821, 0.08439, 0.2821, 0.04912, 0.03497, 0.08692, 0.07446, 0.08692, 0.07446, 0.08935, 0.03497, 0.08935, 0.0895, 0.2813, 0.08799, 0.2813, 0.08798, 0.2801, 0.08949, 0.2801, 0.543, 0.2482, 0.54, 0.2482, 0.54, 0.2459, 0.543, 0.2459, 0.543, 0.2459, 0.54, 0.2459, 0.54, 0.1395, 0.543, 0.1395, 0.543, 0.1395, 0.54, 0.1395, 0.54, 0.1372, 0.543, 0.1372, 0.546, 0.2459, 0.543, 0.2459, 0.543, 0.1395, 0.546, 0.1395, 0.54, 0.2459, 0.537, 0.2459, 0.537, 0.1395, 0.54, 0.1395, 0.08949, 0.2801, 0.08798, 0.2801, 0.08764, 0.2365, 0.08915, 0.2365, 0.08915, 0.2365, 0.08764, 0.2365, 0.08763, 0.2354, 0.08915, 0.2354, 0.091, 0.2801, 0.08949, 0.2801, 0.08915, 0.2365, 0.09067, 0.2365, 0.08798, 0.2801, 0.08646, 0.2801, 0.08613, 0.2365, 0.08764, 0.2365, 0.1331, 0.03144, 0.1305, 0.03144, 0.1305, 0.02941, 0.1331, 0.02941, 0.1331, 0.02941, 0.1305, 0.02941, 0.1305, 0.002722, 0.1331, 0.002722, 0.1331, 0.002722, 0.1305, 0.002722, 0.1305, 0.0006973, 0.1331, 0.0006973, 0.1357, 0.02941, 0.1331, 0.02941, 0.1331, 0.002722, 0.1357, 0.002722, 0.1305, 0.02941, 0.1278, 0.02941, 0.1278, 0.002722, 0.1305, 0.002722, 0.06376, 0.02316, 0.06134, 0.02316, 0.06134, 0.02127, 0.06376, 0.02127, 0.06376, 0.02127, 0.06134, 0.02127, 0.06134, 0.002569, 0.06376, 0.002569, 0.06376, 0.002569, 0.06134, 0.002569, 0.06134, 0.0006723, 0.06376, 0.0006723, 0.06619, 0.02127, 0.06376, 0.02127, 0.06376, 0.002569, 0.06619, 0.002569, 0.06134, 0.02127, 0.05892, 0.02127, 0.05892, 0.002569, 0.06134, 0.002569, 0.07743, 0.6263, 0.08275, 0.6263, 0.08281, 0.6304, 0.07749, 0.6304, 0.07749, 0.6304, 0.08281, 0.6304, 0.08403, 0.7173, 0.07871, 0.7173, 0.07871, 0.7173, 0.08403, 0.7173, 0.08409, 0.7214, 0.07877, 0.7214, 0.07217, 0.6304, 0.07749, 0.6304, 0.07871, 0.7173, 0.07339, 0.7173, 0.08281, 0.6304, 0.08812, 0.6304, 0.08935, 0.7173, 0.08403, 0.7173, 0.2562, 0.6023, 0.2509, 0.6023, 0.2509, 0.5982, 0.2562, 0.5982, 0.2562, 0.5982, 0.2509, 0.5982, 0.2509, 0.5589, 0.2562, 0.5589, 0.2562, 0.5589, 0.2509, 0.5589, 0.2509, 0.5548, 0.2562, 0.5548, 0.2614, 0.5982, 0.2562, 0.5982, 0.2562, 0.5589, 0.2614, 0.5589, 0.2509, 0.5982, 0.2457, 0.5982, 0.2457, 0.5589, 0.2509, 0.5589, 0.007341, 0.2647, 0.004754, 0.2647, 0.004754, 0.2627, 0.007341, 0.2627, 0.007341, 0.2627, 0.004754, 0.2627, 0.004754, 0.2365, 0.007341, 0.2365, 0.007341, 0.2365, 0.004754, 0.2365, 0.004754, 0.2345, 0.007341, 0.2345, 0.009928, 0.2627, 0.007341, 0.2627, 0.007341, 0.2365, 0.009928, 0.2365, 0.004754, 0.2627, 0.002168, 0.2627, 0.002168, 0.2365, 0.004754, 0.2365, 0.2814, 0.001006, 0.2828, 0.001006, 0.2828, 0.002117, 0.2814, 0.002117, 0.2814, 0.002117, 0.2828, 0.002117, 0.2832, 0.04356, 0.2817, 0.04356, 0.2817, 0.04356, 0.2832, 0.04356, 0.2832, 0.04467, 0.2817, 0.04467, 0.2799, 0.002117, 0.2814, 0.002117, 0.2817, 0.04356, 0.2803, 0.04356, 0.2828, 0.002117, 0.2843, 0.002117, 0.2846, 0.04356, 0.2832, 0.04356, 0.2271, 0.7285, 0.231, 0.7285, 0.231, 0.7316, 0.2271, 0.7316, 0.2271, 0.7316, 0.231, 0.7316, 0.231, 0.8706, 0.2271, 0.8706, 0.2271, 0.8706, 0.231, 0.8706, 0.231, 0.8736, 0.2271, 0.8736, 0.2231, 0.7316, 0.2271, 0.7316, 0.2271, 0.8706, 0.2231, 0.8706, 0.231, 0.7316, 0.235, 0.7316, 0.235, 0.8706, 0.231, 0.8706, 0.2717, 0.2365, 0.2757, 0.2365, 0.2757, 0.3639, 0.2717, 0.3639, 0.2757, 0.3673, 0.2757, 0.3639, 0.2796, 0.3639, 0.2796, 0.3673, 0.2757, 0.2365, 0.2796, 0.2365, 0.2796, 0.3639, 0.2757, 0.3639, 0.0395, 0.006138, 0.04292, 0.006138, 0.04292, 0.008786, 0.0395, 0.008786, 0.0395, 0.008786, 0.04292, 0.008786, 0.04292, 0.04368, 0.0395, 0.04368, 0.0395, 0.04368, 0.04292, 0.04368, 0.04292, 0.04633, 0.0395, 0.04633, 0.03609, 0.008786, 0.0395, 0.008786, 0.0395, 0.04368, 0.03609, 0.04368, 0.04292, 0.008786, 0.04633, 0.008786, 0.04633, 0.04368, 0.04292, 0.04368, 0.1423, 0.0364, 0.1423, 0.001304, 0.1387, 0.001304, 0.1387, 0.0364, 0.5493, 0.46, 0.5456, 0.46, 0.5456, 0.4568, 0.5493, 0.4568, 0.5493, 0.4568, 0.5456, 0.4568, 0.5456, 0.3884, 0.5493, 0.3884, 0.5493, 0.3884, 0.5456, 0.3884, 0.5456, 0.3852, 0.5493, 0.3852, 0.5456, 0.4568, 0.5419, 0.4568, 0.5419, 0.3884, 0.5456, 0.3884, 0.04914, 0.0008264, 0.0527, 0.0008264, 0.0527, 0.03475, 0.04914, 0.03475, 0.0527, 0.0008264, 0.05626, 0.0008264, 0.05626, 0.03475, 0.0527, 0.03475, 0.2796, 0.417, 0.2761, 0.417, 0.2761, 0.3707, 0.2796, 0.3707, 0.2761, 0.417, 0.2725, 0.417, 0.2725, 0.3707, 0.2761, 0.3707, 0.5149, 0.2393, 0.5222, 0.2393, 0.5222, 0.2449, 0.5149, 0.2449, 0.5149, 0.2449, 0.5222, 0.2449, 0.5222, 0.4544, 0.5149, 0.4544, 0.5149, 0.4544, 0.5222, 0.4544, 0.5222, 0.46, 0.5149, 0.46, 0.5076, 0.2449, 0.5149, 0.2449, 0.5149, 0.4544, 0.5076, 0.4544, 0.5222, 0.2449, 0.5295, 0.2449, 0.5295, 0.4544, 0.5222, 0.4544, 0.42, 0.6076, 0.4283, 0.6076, 0.4283, 0.6469, 0.42, 0.6469, 0.4103, 0.6469, 0.4034, 0.6469, 0.4034, 0.6076, 0.4103, 0.6076, 0.3882, 0.6076, 0.3952, 0.6076, 0.3952, 0.6469, 0.3882, 0.6469, 0.4103, 0.6552, 0.4034, 0.6552, 0.4034, 0.6469, 0.4103, 0.6469, 0.3952, 0.6076, 0.4034, 0.6076, 0.4034, 0.6469, 0.3952, 0.6469, 0.4914, 0.6469, 0.4845, 0.6469, 0.4845, 0.6076, 0.4914, 0.6076, 0.4693, 0.6076, 0.4762, 0.6076, 0.4762, 0.6469, 0.4693, 0.6469, 0.4914, 0.6552, 0.4845, 0.6552, 0.4845, 0.6469, 0.4914, 0.6469, 0.4762, 0.6076, 0.4845, 0.6076, 0.4845, 0.6469, 0.4762, 0.6469, 0.4666, 0.6469, 0.4597, 0.6469, 0.4597, 0.6076, 0.4666, 0.6076, 0.4445, 0.6076, 0.4514, 0.6076, 0.4514, 0.6469, 0.4445, 0.6469, 0.4666, 0.6552, 0.4597, 0.6552, 0.4597, 0.6469, 0.4666, 0.6469, 0.2357, 0.882, 0.2357, 0.9316, 0.2314, 0.9316, 0.2314, 0.882, 0.2314, 0.882, 0.2314, 0.9316, 0.2222, 0.9316, 0.2222, 0.882, 0.2449, 0.882, 0.2449, 0.9316, 0.2357, 0.9316, 0.2357, 0.882, 0.2314, 0.882, 0.2222, 0.882, 0.2222, 0.8771, 0.2314, 0.8771, 0.2222, 0.9316, 0.2314, 0.9316, 0.2314, 0.9365, 0.2222, 0.9365, 0.0343, 0.2346, 0.03658, 0.2346, 0.03658, 0.2503, 0.0343, 0.2503, 0.0343, 0.2503, 0.03658, 0.2503, 0.03658, 0.2515, 0.0343, 0.2515, 0.0343, 0.2334, 0.03658, 0.2334, 0.03658, 0.2346, 0.0343, 0.2346, 0.0343, 0.2503, 0.03282, 0.2503, 0.03282, 0.2346, 0.0343, 0.2346, 0.2416, 0.06922, 0.2438, 0.06922, 0.2438, 0.0893, 0.2416, 0.0893, 0.246, 0.06922, 0.2482, 0.06922, 0.2482, 0.0893, 0.246, 0.0893, 0.246, 0.091, 0.2438, 0.091, 0.2438, 0.0893, 0.246, 0.0893, 0.03806, 0.2503, 0.03658, 0.2503, 0.03658, 0.2346, 0.03806, 0.2346, 0.246, 0.06922, 0.2438, 0.06922, 0.2438, 0.06752, 0.246, 0.06752, 0.0728, 0.01867, 0.07132, 0.01867, 0.07132, 0.002956, 0.0728, 0.002956, 0.06905, 0.01867, 0.06757, 0.01867, 0.06757, 0.002956, 0.06905, 0.002956, 0.06905, 0.00177, 0.07132, 0.00177, 0.07132, 0.002956, 0.06905, 0.002956, 0.246, 0.0893, 0.2438, 0.0893, 0.2438, 0.06922, 0.246, 0.06922, 0.06905, 0.01867, 0.07132, 0.01867, 0.07132, 0.01986, 0.06905, 0.01986, 0.06905, 0.002956, 0.07132, 0.002956, 0.07132, 0.01867, 0.06905, 0.01867, 0.4514, 0.6076, 0.4597, 0.6076, 0.4597, 0.6469, 0.4514, 0.6469, 0.8069, 0.8454, 0.8138, 0.8454, 0.8138, 0.9018, 0.8069, 0.9018, 0.829, 0.9018, 0.8221, 0.9018, 0.8221, 0.8454, 0.829, 0.8454, 0.829, 0.8454, 0.8221, 0.8454, 0.8221, 0.8371, 0.829, 0.8371, 0.8221, 0.9018, 0.8138, 0.9018, 0.8138, 0.8454, 0.8221, 0.8454, 0.9368, 0.7136, 0.9411, 0.7136, 0.9411, 0.7689, 0.9368, 0.7689, 0.9498, 0.7689, 0.9454, 0.7689, 0.9454, 0.7136, 0.9498, 0.7136, 0.9454, 0.7689, 0.9411, 0.7689, 0.9411, 0.7136, 0.9454, 0.7136, 0.4443, 0.7408, 0.4506, 0.7408, 0.4506, 0.8218, 0.4443, 0.8218, 0.4633, 0.8218, 0.4569, 0.8218, 0.4569, 0.7408, 0.4633, 0.7408, 0.4569, 0.8218, 0.4506, 0.8218, 0.4506, 0.7408, 0.4569, 0.7408, 0.01324, 0.001655, 0.01324, 0.001655, 0.01324, 0.001655, 0.01324, 0.001655, 0.02316, 0.001655, 0.02316, 0.001655, 0.02316, 0.001655, 0.02316, 0.001655, 0.02316, 0.001655, 0.02316, 0.001655, 0.02316, 0.001655, 0.02316, 0.001655, 0.02316, 0.001655, 0.02316, 0.001655, 0.02316, 0.001655, 0.02316, 0.001655, 0.02316, 0.001655, 0.02316, 0.001655, 0.02316, 0.001655, 0.02316, 0.001655, 0.02316, 0.001655, 0.02316, 0.001655, 0.02316, 0.001655, 0.02316, 0.001655, 0.04633, 0.004964, 0.04633, 0.004964, 0.04633, 0.004964, 0.04633, 0.004964, 0.04633, 0.001655, 0.04633, 0.001655, 0.04633, 0.001655, 0.04633, 0.001655, 0.04633, 0.001655, 0.04633, 0.001655, 0.04633, 0.001655, 0.04633, 0.001655, 0.04633, 0.001655, 0.04633, 0.001655, 0.04633, 0.001655, 0.04633, 0.001655, 0.04633, 0.001655, 0.04633, 0.001655, 0.04633, 0.001655, 0.04633, 0.001655, 0.04633, 0.001655, 0.04633, 0.001655, 0.04633, 0.001655, 0.04633, 0.001655, 0.4655, 0.7495, 0.4724, 0.7494, 0.4727, 0.8058, 0.4655, 0.8059, 0.4881, 0.8058, 0.481, 0.8058, 0.4807, 0.7494, 0.4876, 0.7494, 0.4876, 0.7494, 0.4807, 0.7494, 0.4807, 0.7411, 0.4876, 0.7411, 0.481, 0.8058, 0.4727, 0.8058, 0.4724, 0.7494, 0.4807, 0.7494, 0.7572, 0.8454, 0.7641, 0.8454, 0.7641, 0.9018, 0.7572, 0.9018, 0.7793, 0.9018, 0.7724, 0.9018, 0.7724, 0.8454, 0.7793, 0.8454, 0.7793, 0.8454, 0.7724, 0.8454, 0.7724, 0.8371, 0.7793, 0.8371, 0.7724, 0.9018, 0.7641, 0.9018, 0.7641, 0.8454, 0.7724, 0.8454, 0.782, 0.8454, 0.789, 0.8454, 0.789, 0.9018, 0.782, 0.9018, 0.8042, 0.9018, 0.7972, 0.9018, 0.7972, 0.8454, 0.8042, 0.8454, 0.8042, 0.8454, 0.7972, 0.8454, 0.7972, 0.8371, 0.8042, 0.8371, 0.7972, 0.9018, 0.789, 0.9018, 0.789, 0.8454, 0.7972, 0.8454, 0.9411, 0.7727, 0.9411, 0.7689, 0.9454, 0.7689, 0.9454, 0.7727, 0.4506, 0.8273, 0.4506, 0.8218, 0.4569, 0.8218, 0.4569, 0.8273, 0.4881, 0.8141, 0.4809, 0.8141, 0.481, 0.8058, 0.4881, 0.8058, 0.7793, 0.91, 0.7724, 0.91, 0.7724, 0.9018, 0.7793, 0.9018, 0.8042, 0.91, 0.7972, 0.91, 0.7972, 0.9018, 0.8042, 0.9018, 0.829, 0.91, 0.8221, 0.91, 0.8221, 0.9018, 0.829, 0.9018, 0.02223, 0.05167, 0.02223, 0.005672, 0.02618, 0.005672, 0.02618, 0.05167, 0.02618, 0.05167, 0.02618, 0.005672, 0.03475, 0.005672, 0.03475, 0.05167, 0.01366, 0.05167, 0.01366, 0.005672, 0.02223, 0.005672, 0.02223, 0.05167, 0.02618, 0.05167, 0.03475, 0.05167, 0.03475, 0.05626, 0.02618, 0.05626, 0.03475, 0.005672, 0.02618, 0.005672, 0.02618, 0.001086, 0.03475, 0.001086, 0.2511, 0.06749, 0.2533, 0.06749, 0.2533, 0.0832, 0.2511, 0.0832, 0.2511, 0.0832, 0.2533, 0.0832, 0.2533, 0.08439, 0.2511, 0.08439, 0.2511, 0.0663, 0.2533, 0.0663, 0.2533, 0.06749, 0.2511, 0.06749, 0.2511, 0.0832, 0.2496, 0.0832, 0.2496, 0.06749, 0.2511, 0.06749, 0.1192, 0.003034, 0.1214, 0.003034, 0.1214, 0.02312, 0.1192, 0.02312, 0.1236, 0.003034, 0.1258, 0.003034, 0.1258, 0.02312, 0.1236, 0.02312, 0.1236, 0.02482, 0.1214, 0.02482, 0.1214, 0.02312, 0.1236, 0.02312, 0.2548, 0.0832, 0.2533, 0.0832, 0.2533, 0.06749, 0.2548, 0.06749, 0.1236, 0.003034, 0.1214, 0.003034, 0.1214, 0.001334, 0.1236, 0.001334, 0.04468, 0.2503, 0.0432, 0.2503, 0.0432, 0.2346, 0.04468, 0.2346, 0.04092, 0.2503, 0.03944, 0.2503, 0.03944, 0.2346, 0.04092, 0.2346, 0.04092, 0.2334, 0.0432, 0.2334, 0.0432, 0.2346, 0.04092, 0.2346, 0.1236, 0.02312, 0.1214, 0.02312, 0.1214, 0.003034, 0.1236, 0.003034, 0.04092, 0.2503, 0.0432, 0.2503, 0.0432, 0.2515, 0.04092, 0.2515, 0.04092, 0.2346, 0.0432, 0.2346, 0.0432, 0.2503, 0.04092, 0.2503, 0.7188, 0.5342, 0.8096, 0.5342, 0.8339, 0.6029, 0.6974, 0.6029, 0.8096, 0.5342, 0.8096, 0.4847, 0.8339, 0.4181, 0.8339, 0.6029, 0.7188, 0.4847, 0.7188, 0.5342, 0.6974, 0.6029, 0.6974, 0.4181, 0.8096, 0.4847, 0.7188, 0.4847, 0.6974, 0.4181, 0.8339, 0.4181, 0.2441, 0.05775, 0.2441, 0.008637, 0.2742, 0.008637, 0.2742, 0.05775, 0.2742, 0.06453, 0.2441, 0.06453, 0.2441, 0.05775, 0.2742, 0.05775, 0.2441, 0.001859, 0.2742, 0.001859, 0.2742, 0.008637, 0.2441, 0.008637, 0.2403, 0.05775, 0.2403, 0.008637, 0.2441, 0.008637, 0.2441, 0.05775, 0.6763, 0.8788, 0.6685, 0.8788, 0.6685, 0.8727, 0.6763, 0.8727, 0.7465, 0.8788, 0.7543, 0.8788, 0.7543, 0.931, 0.7465, 0.931, 0.7465, 0.931, 0.7543, 0.931, 0.7543, 0.9911, 0.7465, 0.9911, 0.7543, 0.931, 0.8152, 0.931, 0.8152, 0.9911, 0.7543, 0.9911, 0.7309, 0.931, 0.7387, 0.931, 0.7387, 0.9911, 0.7309, 0.9911, 0.7387, 0.931, 0.7465, 0.931, 0.7465, 0.9911, 0.7387, 0.9911, 0.7309, 0.8788, 0.7387, 0.8788, 0.7387, 0.931, 0.7309, 0.931, 0.7387, 0.8788, 0.7465, 0.8788, 0.7465, 0.931, 0.7387, 0.931, 0.7387, 0.8788, 0.7309, 0.8788, 0.7309, 0.8553, 0.7387, 0.8553, 0.6763, 0.8788, 0.7465, 0.8788, 0.7465, 0.9023, 0.6763, 0.9023, 0.6763, 0.909, 0.6763, 0.9023, 0.7465, 0.9023, 0.7465, 0.909, 0.7465, 0.8788, 0.7387, 0.8788, 0.7387, 0.8553, 0.7465, 0.8553, 0.6763, 0.9345, 0.6763, 0.9278, 0.7465, 0.9278, 0.7465, 0.9345, 0.6763, 0.909, 0.7465, 0.909, 0.7465, 0.9278, 0.6763, 0.9278, 0.7387, 0.8553, 0.7309, 0.8553, 0.7309, 0.8365, 0.7387, 0.8365, 0.4377, 0.7942, 0.4416, 0.7942, 0.4416, 0.7376, 0.4377, 0.7376, 0.4377, 0.7376, 0.4416, 0.7376, 0.4416, 0.6615, 0.4377, 0.6615, 0.4377, 0.6615, 0.4416, 0.6615, 0.4416, 0.6048, 0.4377, 0.6048, 0.01986, 0.001655, 0.01986, 0.001655, 0.01986, 0.001655, 0.01986, 0.001655, 0.4377, 0.7376, 0.4377, 0.6615, 0.3878, 0.6615, 0.3878, 0.7376, 0.4416, 0.6615, 0.4416, 0.7376, 0.4914, 0.7376, 0.4914, 0.6615, 0.01986, 0.001655, 0.01986, 0.001655, 0.01986, 0.001655, 0.01986, 0.001655, 0.01986, 0.001655, 0.01986, 0.001655, 0.01986, 0.001655, 0.01986, 0.001655, 0.01986, 0.001655, 0.01986, 0.001655, 0.01986, 0.001655, 0.01986, 0.001655, 0.01986, 0.001655, 0.01986, 0.001655, 0.01986, 0.001655, 0.01986, 0.001655, 0.01986, 0.001655, 0.01986, 0.001655, 0.01986, 0.001655, 0.01986, 0.001655, 0.6763, 0.8727, 0.6763, 0.866, 0.7465, 0.866, 0.7465, 0.8727, 0.7543, 0.8788, 0.7465, 0.8788, 0.7465, 0.8727, 0.7543, 0.8727, 0.7465, 0.8788, 0.6763, 0.8788, 0.6763, 0.8727, 0.7465, 0.8727, 0.8152, 0.9911, 0.8152, 0.931, 0.8224, 0.931, 0.8224, 0.9911, 0.9388, 0.7098, 0.9388, 0.6505, 0.9425, 0.6505, 0.9425, 0.7098, 0.9425, 0.7098, 0.9425, 0.6505, 0.9461, 0.6505, 0.9461, 0.7098, 0.9461, 0.7098, 0.9461, 0.6505, 0.9498, 0.6505, 0.9498, 0.7098, 0.9352, 0.7098, 0.9352, 0.6505, 0.9388, 0.6505, 0.9388, 0.7098, 0.2607, 0.4298, 0.2948, 0.4298, 0.2948, 0.4372, 0.2607, 0.4372, 0.9146, 0.1734, 0.9233, 0.1734, 0.9233, 0.2283, 0.9146, 0.2283, 0.262, 0.2348, 0.2697, 0.2348, 0.2697, 0.3586, 0.262, 0.3586, 0.2948, 0.556, 0.2607, 0.556, 0.2607, 0.5486, 0.2948, 0.5486, 0.2466, 0.407, 0.2466, 0.374, 0.262, 0.3586, 0.262, 0.407, 0.6766, 0.66, 0.6766, 0.7233, 0.6699, 0.7233, 0.6699, 0.66, 0.6833, 0.8604, 0.6766, 0.8604, 0.6766, 0.8545, 0.6833, 0.8545, 0.2466, 0.3431, 0.2466, 0.2503, 0.262, 0.2348, 0.262, 0.3586, 0.2978, 0.5375, 0.2778, 0.5375, 0.2778, 0.5297, 0.2978, 0.5297, 0.2456, 0.5409, 0.2456, 0.4449, 0.2529, 0.4449, 0.2529, 0.5409, 0.2778, 0.5375, 0.2978, 0.5375, 0.2948, 0.5486, 0.2607, 0.5486, 0.2978, 0.4483, 0.2778, 0.4483, 0.2607, 0.4372, 0.2948, 0.4372, 0.69, 0.66, 0.69, 0.7233, 0.6833, 0.7233, 0.6833, 0.66, 0.6766, 0.8545, 0.6766, 0.7912, 0.6833, 0.7912, 0.6833, 0.8545, 0.2701, 0.456, 0.2701, 0.5297, 0.2529, 0.5409, 0.2529, 0.4449, 0.2978, 0.456, 0.2978, 0.5297, 0.2778, 0.5297, 0.2778, 0.456, 0.6833, 0.66, 0.6833, 0.7233, 0.6766, 0.7233, 0.6766, 0.66, 0.2701, 0.5297, 0.2701, 0.456, 0.2778, 0.456, 0.2778, 0.5297, 0.2778, 0.4483, 0.2978, 0.4483, 0.2978, 0.456, 0.2778, 0.456, 0.6699, 0.8545, 0.6699, 0.7912, 0.6766, 0.7912, 0.6766, 0.8545, 0.8971, 0.2108, 0.8971, 0.1734, 0.9146, 0.1734, 0.9146, 0.2283, 0.6766, 0.6542, 0.6833, 0.6542, 0.6833, 0.66, 0.6766, 0.66, 0.5997, 0.4838, 0.5997, 0.5985, 0.553, 0.5985, 0.553, 0.4838, 0.6833, 0.8545, 0.6833, 0.7912, 0.69, 0.7912, 0.69, 0.8545, 0.262, 0.3586, 0.2697, 0.3586, 0.2697, 0.407, 0.262, 0.407, 0.69, 0.7912, 0.6833, 0.7912, 0.6833, 0.7706, 0.69, 0.7706, 0.6465, 0.4838, 0.6465, 0.5985, 0.5997, 0.5985, 0.5997, 0.4838, 0.6933, 0.4838, 0.6933, 0.5985, 0.6465, 0.5985, 0.6465, 0.4838, 0.6699, 0.7233, 0.6766, 0.7233, 0.6766, 0.7431, 0.6699, 0.7431, 0.6766, 0.7233, 0.6833, 0.7233, 0.6833, 0.7431, 0.6766, 0.7431, 0.3008, 0.001401, 0.5038, 0.001401, 0.5038, 0.6031, 0.3008, 0.6031, 0.6766, 0.7706, 0.6699, 0.7706, 0.6699, 0.7431, 0.6766, 0.7431, 0.553, 0.4838, 0.553, 0.5985, 0.5062, 0.5985, 0.5062, 0.4838, 0.6833, 0.7912, 0.6766, 0.7912, 0.6766, 0.7706, 0.6833, 0.7706, 0.6766, 0.7912, 0.6699, 0.7912, 0.6699, 0.7706, 0.6766, 0.7706, 0.69, 0.7706, 0.6833, 0.7706, 0.6833, 0.7431, 0.69, 0.7431, 0.6833, 0.7706, 0.6766, 0.7706, 0.6766, 0.7431, 0.6833, 0.7431, 0.5062, 0.5985, 0.553, 0.5985, 0.553, 0.6085, 0.5062, 0.6085, 0.553, 0.6085, 0.5997, 0.6085, 0.5997, 0.6354, 0.553, 0.6354, 0.553, 0.5985, 0.5997, 0.5985, 0.5997, 0.6085, 0.553, 0.6085, 0.6465, 0.5985, 0.6933, 0.5985, 0.6933, 0.6085, 0.6465, 0.6085, 0.5997, 0.5985, 0.6465, 0.5985, 0.6465, 0.6085, 0.5997, 0.6085, 0.6465, 0.6085, 0.6933, 0.6085, 0.6933, 0.6354, 0.6465, 0.6354, 0.5997, 0.6085, 0.6465, 0.6085, 0.6465, 0.6354, 0.5997, 0.6354, 0.1787, 0.002062, 0.1787, 0.05626, 0.1543, 0.05626, 0.1543, 0.002062, 0.1448, 0.0467, 0.1448, 0.01162, 0.1543, 0.002062, 0.1543, 0.05626, 0.6933, 0.6503, 0.6465, 0.6503, 0.6465, 0.6354, 0.6933, 0.6354, 0.6465, 0.6503, 0.5997, 0.6503, 0.5997, 0.6354, 0.6465, 0.6354, 0.5997, 0.6503, 0.553, 0.6503, 0.553, 0.6354, 0.5997, 0.6354, 0.942, 0.5907, 0.9351, 0.4901, 0.9928, 0.4901, 0.9858, 0.5907, 0.6933, 0.001797, 0.6933, 0.1653, 0.6465, 0.1653, 0.6465, 0.001797, 0.6933, 0.1653, 0.6933, 0.2519, 0.6465, 0.2519, 0.6465, 0.1653, 0.6933, 0.2519, 0.6933, 0.3727, 0.6465, 0.3727, 0.6465, 0.2519, 0.6933, 0.3727, 0.6933, 0.4838, 0.6465, 0.4838, 0.6465, 0.3727, 0.6465, 0.001797, 0.6465, 0.1653, 0.5997, 0.1653, 0.5997, 0.001797, 0.6465, 0.1653, 0.6465, 0.2519, 0.5997, 0.2519, 0.5997, 0.1653, 0.6465, 0.2519, 0.6465, 0.3727, 0.5997, 0.3727, 0.5997, 0.2519, 0.6465, 0.3727, 0.6465, 0.4838, 0.5997, 0.4838, 0.5997, 0.3727, 0.5997, 0.001797, 0.5997, 0.1653, 0.553, 0.1653, 0.553, 0.001797, 0.5997, 0.1653, 0.5997, 0.2519, 0.553, 0.2519, 0.553, 0.1653, 0.5997, 0.2519, 0.5997, 0.3727, 0.553, 0.3727, 0.553, 0.2519, 0.5997, 0.3727, 0.5997, 0.4838, 0.553, 0.4838, 0.553, 0.3727, 0.9439, 0.644, 0.9439, 0.598, 0.9478, 0.598, 0.9478, 0.644, 0.9478, 0.644, 0.9478, 0.598, 0.9564, 0.598, 0.9564, 0.644, 0.9353, 0.644, 0.9353, 0.598, 0.9439, 0.598, 0.9439, 0.644, 0.9478, 0.644, 0.9564, 0.644, 0.9564, 0.6486, 0.9478, 0.6486, 0.9564, 0.598, 0.9478, 0.598, 0.9478, 0.5934, 0.9564, 0.5934, 0.02769, 0.2346, 0.02996, 0.2346, 0.02996, 0.2503, 0.02769, 0.2503, 0.02769, 0.2503, 0.02996, 0.2503, 0.02996, 0.2515, 0.02769, 0.2515, 0.02769, 0.2334, 0.02996, 0.2334, 0.02996, 0.2346, 0.02769, 0.2346, 0.02769, 0.2503, 0.02621, 0.2503, 0.02621, 0.2346, 0.02769, 0.2346, 0.01163, 0.2363, 0.01382, 0.2363, 0.01382, 0.2564, 0.01163, 0.2564, 0.01601, 0.2363, 0.0182, 0.2363, 0.0182, 0.2564, 0.01601, 0.2564, 0.01601, 0.2581, 0.01382, 0.2581, 0.01382, 0.2564, 0.01601, 0.2564, 0.03144, 0.2503, 0.02996, 0.2503, 0.02996, 0.2346, 0.03144, 0.2346, 0.01601, 0.2363, 0.01382, 0.2363, 0.01382, 0.2346, 0.01601, 0.2346, 0.05129, 0.2503, 0.04981, 0.2503, 0.04981, 0.2346, 0.05129, 0.2346, 0.04754, 0.2503, 0.04606, 0.2503, 0.04606, 0.2346, 0.04754, 0.2346, 0.04754, 0.2334, 0.04981, 0.2334, 0.04981, 0.2346, 0.04754, 0.2346, 0.01601, 0.2564, 0.01382, 0.2564, 0.01382, 0.2363, 0.01601, 0.2363, 0.04754, 0.2503, 0.04981, 0.2503, 0.04981, 0.2515, 0.04754, 0.2515, 0.04754, 0.2346, 0.04981, 0.2346, 0.04981, 0.2503, 0.04754, 0.2503, 0.9154, 0.3247, 0.9154, 0.2787, 0.92, 0.2787, 0.92, 0.3247, 0.92, 0.3247, 0.92, 0.2787, 0.9299, 0.2787, 0.9299, 0.3247, 0.9054, 0.3247, 0.9054, 0.2787, 0.9154, 0.2787, 0.9154, 0.3247, 0.92, 0.3247, 0.9299, 0.3247, 0.9299, 0.3293, 0.92, 0.3293, 0.9299, 0.2787, 0.92, 0.2787, 0.92, 0.2741, 0.9299, 0.2741, 0.02107, 0.2346, 0.02334, 0.2346, 0.02334, 0.2503, 0.02107, 0.2503, 0.02107, 0.2503, 0.02334, 0.2503, 0.02334, 0.2515, 0.02107, 0.2515, 0.02107, 0.2334, 0.02334, 0.2334, 0.02334, 0.2346, 0.02107, 0.2346, 0.02107, 0.2503, 0.01959, 0.2503, 0.01959, 0.2346, 0.02107, 0.2346, 0.4935, 0.6355, 0.495, 0.6355, 0.495, 0.6617, 0.4935, 0.6615, 0.495, 0.6333, 0.4935, 0.6333, 0.4935, 0.6074, 0.495, 0.6072, 0.04633, 0.003309, 0.03702, 0.000974, 0.03846, 0.000974, 0.03989, 0.003309, 0.02482, 0.2503, 0.02334, 0.2503, 0.02334, 0.2346, 0.02482, 0.2346, 0.495, 0.6333, 0.495, 0.6355, 0.4935, 0.6355, 0.4935, 0.6333, 0.2614, 0.0832, 0.26, 0.0832, 0.26, 0.06749, 0.2614, 0.06749, 0.2577, 0.0832, 0.2562, 0.0832, 0.2562, 0.06749, 0.2577, 0.06749, 0.2577, 0.0663, 0.26, 0.0663, 0.26, 0.06749, 0.2577, 0.06749, 0.4964, 0.6619, 0.495, 0.6617, 0.495, 0.6355, 0.4964, 0.6355, 0.2577, 0.0832, 0.26, 0.0832, 0.26, 0.08439, 0.2577, 0.08439, 0.2577, 0.06749, 0.26, 0.06749, 0.26, 0.0832, 0.2577, 0.0832, 0.004964, 0.3033, 0.003516, 0.3033, 0.003516, 0.2887, 0.004964, 0.2887, 0.002305, 0.3033, 0.0008574, 0.3033, 0.0008574, 0.2887, 0.002305, 0.2887, 0.002305, 0.2876, 0.003516, 0.2876, 0.003516, 0.2887, 0.002305, 0.2887, 0.002305, 0.3033, 0.003516, 0.3033, 0.003516, 0.3045, 0.002305, 0.3045, 0.002305, 0.2887, 0.003516, 0.2887, 0.003516, 0.3033, 0.002305, 0.3033, 0.2639, 0.0687, 0.2653, 0.0687, 0.2653, 0.08492, 0.2639, 0.08492, 0.2666, 0.0687, 0.2681, 0.0687, 0.2681, 0.08492, 0.2666, 0.08492, 0.2666, 0.08604, 0.2653, 0.08604, 0.2653, 0.08492, 0.2666, 0.08492, 0.2666, 0.0687, 0.2653, 0.0687, 0.2653, 0.06758, 0.2666, 0.06758, 0.2666, 0.08492, 0.2653, 0.08492, 0.2653, 0.0687, 0.2666, 0.0687, 0.091, 0.3033, 0.08956, 0.3033, 0.08956, 0.2887, 0.091, 0.2887, 0.08835, 0.3033, 0.0869, 0.3033, 0.0869, 0.2887, 0.08835, 0.2887, 0.08835, 0.2876, 0.08956, 0.2876, 0.08956, 0.2887, 0.08835, 0.2887, 0.08835, 0.3033, 0.08956, 0.3033, 0.08956, 0.3045, 0.08835, 0.3045, 0.08835, 0.2887, 0.08956, 0.2887, 0.08956, 0.3033, 0.08835, 0.3033, 0.2705, 0.0687, 0.272, 0.0687, 0.272, 0.08492, 0.2705, 0.08492, 0.2732, 0.0687, 0.2747, 0.0687, 0.2747, 0.08492, 0.2732, 0.08492, 0.2732, 0.08604, 0.272, 0.08604, 0.272, 0.08492, 0.2732, 0.08492, 0.2732, 0.0687, 0.272, 0.0687, 0.272, 0.06758, 0.2732, 0.06758, 0.2732, 0.08492, 0.272, 0.08492, 0.272, 0.0687, 0.2732, 0.0687, 0.5457, 0.3734, 0.5459, 0.2512, 0.5458, 0.2516, 0.5453, 0.3736, 0.5453, 0.3736, 0.5458, 0.2516, 0.5459, 0.2518, 0.5457, 0.3734, 0.5457, 0.3734, 0.5459, 0.2518, 0.546, 0.2516, 0.546, 0.3736, 0.546, 0.3736, 0.546, 0.2516, 0.5459, 0.2512, 0.5457, 0.3734, 0.8624, 0.781, 0.8624, 0.7332, 0.8661, 0.7332, 0.8661, 0.781, 0.8661, 0.781, 0.8661, 0.7332, 0.8699, 0.7332, 0.8699, 0.781, 0.8699, 0.781, 0.8699, 0.7332, 0.8736, 0.7332, 0.8736, 0.781, 0.8586, 0.781, 0.8586, 0.7332, 0.8624, 0.7332, 0.8624, 0.781, 0.8661, 0.7332, 0.8661, 0.73, 0.8699, 0.73, 0.8699, 0.7332, 0.5457, 0.3756, 0.5453, 0.3736, 0.5457, 0.3734, 0.546, 0.3736, 0.01482, 0.003309, 0.01482, 0.001584, 0.01655, 0.001584, 0.01655, 0.003309, 0.2811, 0.2335, 0.2812, 0.3607, 0.2813, 0.3603, 0.2811, 0.2341, 0.2811, 0.2341, 0.2813, 0.3603, 0.2812, 0.3601, 0.2811, 0.2343, 0.2811, 0.2343, 0.2812, 0.3601, 0.2811, 0.3603, 0.2811, 0.2341, 0.2811, 0.2341, 0.2811, 0.3603, 0.2812, 0.3607, 0.2811, 0.2335, 0.2811, 0.2341, 0.2811, 0.2341, 0.2811, 0.2343, 0.2811, 0.2341, 0.5492, 0.2422, 0.5493, 0.1524, 0.5493, 0.1522, 0.549, 0.2423, 0.549, 0.2423, 0.5493, 0.1522, 0.5493, 0.1524, 0.5492, 0.2422, 0.5492, 0.2422, 0.5493, 0.1524, 0.5493, 0.1525, 0.5493, 0.2423, 0.5493, 0.2423, 0.5493, 0.1525, 0.5493, 0.1524, 0.5492, 0.2422, 0.5492, 0.2432, 0.549, 0.2423, 0.5492, 0.2422, 0.5493, 0.2423, 0.01493, 0.08665, 0.01636, 0.08394, 0.03144, 0.08395, 0.03144, 0.08665, 0.03144, 0.08124, 0.01636, 0.08394, 0.03144, 0.08395, 0.03144, 0.08124, 0.01493, 0.08665, 0.01349, 0.08935, 0.03144, 0.08935, 0.03144, 0.08665, 0.8573, 0.7251, 0.8573, 0.6252, 0.9332, 0.6153, 0.9332, 0.7446, 0.7287, 0.9365, 0.824, 0.9365, 0.824, 0.9365, 0.7287, 0.9365, 0.6645, 0.9365, 0.7287, 0.9365, 0.7287, 0.9365, 0.6645, 0.9365, 0.5692, 0.9365, 0.6645, 0.9365, 0.6645, 0.9365, 0.5692, 0.9365, 0.9498, 0.3327, 0.9498, 0.4886, 0.9498, 0.4886, 0.9498, 0.3327, 0.179, 0.07942, 0.1868, 0.001196, 0.2305, 0.001196, 0.2383, 0.07942, 0.4319, 0.7407, 0.4319, 0.8505, 0.3881, 0.8505, 0.3881, 0.7407, 0.9336, 0.321, 0.9336, 0.1726, 0.9928, 0.1726, 0.9928, 0.321, 0.1423, 0.0364, 0.1387, 0.0364, 0.1387, 0.001304, 0.1423, 0.001304, 0.1387, 0.0364, 0.1387, 0.001304, 0.1387, 0.001304, 0.1387, 0.0364, 0.1423, 0.0364, 0.1387, 0.0364, 0.1387, 0.0364, 0.1423, 0.0364, 0.1387, 0.001304, 0.1423, 0.001304, 0.1423, 0.001304, 0.1387, 0.001304, 0.1423, 0.001304, 0.1423, 0.0364, 0.1423, 0.0364, 0.1423, 0.001304])
me_x.materials.append(mat_material_001)
me_x.update()

# ---- objects
ob_x = bpy.data.objects.new('Куб', me_x)

# ---- transforms, parenting, visibility, modifiers, constraints
ob_x.location = (0.0, 0.0, 0.0)

# ---- collection membership
col_collection.objects.link(ob_x)

# ---- scene / render settings (as saved in the file)
scene.frame_start = 1; scene.frame_end = 250; scene.frame_set(0)
scene.render.engine = 'BLENDER_EEVEE_NEXT'
bpy.context.view_layer.update()

# ---- added for rendering (the .blend has no active camera and no usable light): camera, sun
cam_auto = bpy.data.cameras.new('AutoCamera')
cam_auto.lens = 50.0
cam_auto.sensor_width = 36.0
cam_auto.clip_end = 1000.0
ob_auto_camera = bpy.data.objects.new('AutoCamera', cam_auto)
scene.collection.objects.link(ob_auto_camera)
ob_auto_camera.location = (8.88945, -11.1766, 10.8237)
ob_auto_camera.rotation_euler = (1.09748, -7.21219e-08, 0.694738)
scene.camera = ob_auto_camera
light_auto_sun = bpy.data.lights.new('AutoSun', 'SUN')
light_auto_sun.energy = 3.0
light_auto_sun.angle = 0.0523599
ob_auto_sun = bpy.data.objects.new('AutoSun', light_auto_sun)
scene.collection.objects.link(ob_auto_sun)
ob_auto_sun.rotation_euler = (0.872665, 0.174533, 0.523599)
bpy.context.view_layer.update()

